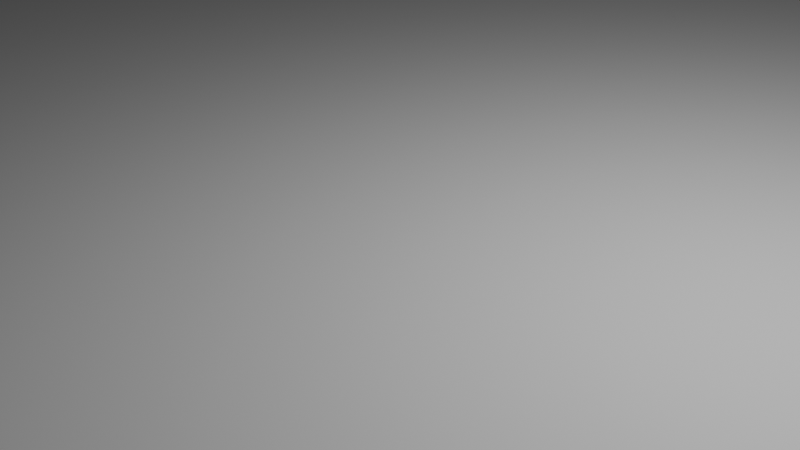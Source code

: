 # Source: empty.blend  (saved by Blender 5.1.30; exported with 4.5.12 LTS)
import bpy
from mathutils import Matrix  # noqa: F401  (used for matrix-valued properties, if any)

bpy.ops.wm.read_factory_settings(use_empty=True)
scene = bpy.context.scene
scene.name = 'Scene'

# ---- collections
col_root = bpy.data.collections.new('root'); scene.collection.children.link(col_root)

# ---- world
world_world = bpy.data.worlds.new('World'); scene.world = world_world
world_world.use_nodes = True; world_world.node_tree.nodes.clear()
_N = world_world.node_tree.nodes; _L = world_world.node_tree.links
n0 = _N.new('ShaderNodeOutputWorld'); n0.name = 'World Output'; n0.location = (200, 100)
n1 = _N.new('ShaderNodeBackground'); n1.name = 'Background'; n1.location = (-200, 100)
n1.inputs[0].default_value = (0.05088, 0.05088, 0.05088, 1.0)
_L.new(n1.outputs[0], n0.inputs[0])
n0.is_active_output = True
world_world.color = (0.05088, 0.05088, 0.05088)
world_world.sun_shadow_jitter_overblur = 0.0

# ---- cameras
cam_camera = bpy.data.cameras.new('Camera')
cam_camera.clip_end = 100.0
cam_camera.ortho_scale = 7.314

# ---- lights
light_light = bpy.data.lights.new('Light', 'POINT')
light_light.energy = 1000.0
light_light.shadow_soft_size = 0.1

# ---- meshes
me_plane = bpy.data.meshes.new('Plane')
me_plane.from_pydata([(-1.0, -1.0, 0.0), (1.0, -1.0, 0.0), (-1.0, 1.0, 0.0), (1.0, 1.0, 0.0), (-1.0, -1.0, -0.03887), (1.0, -1.0, -0.03887), (-1.0, 1.0, -0.03887), (1.0, 1.0, -0.03887)], [], [(0, 1, 3, 2), (4, 6, 7, 5), (3, 7, 6, 2), (0, 4, 5, 1), (1, 5, 7, 3), (2, 6, 4, 0)])
_uv = me_plane.uv_layers.new(name='UVMap')
_uv.uv.foreach_set('vector', [0.0, 0.0, 1.0, 0.0, 1.0, 1.0, 0.0, 1.0, 0.0, 0.0, 0.0, 1.0, 1.0, 1.0, 1.0, 0.0, 1.0, 1.0, 1.0, 1.0, 0.0, 1.0, 0.0, 1.0, 0.0, 0.0, 0.0, 0.0, 1.0, 0.0, 1.0, 0.0, 1.0, 0.0, 1.0, 0.0, 1.0, 1.0, 1.0, 1.0, 0.0, 1.0, 0.0, 1.0, 0.0, 0.0, 0.0, 0.0])
me_plane.update()
me_plane_001 = bpy.data.meshes.new('Plane.001')
me_plane_001.from_pydata([(-1.0, -1.0, 0.0), (1.0, -1.0, 0.0), (-1.0, 1.0, 0.0), (1.0, 1.0, 0.0), (-1.0, -1.0, -0.03887), (1.0, -1.0, -0.03887), (-1.0, 1.0, -0.03887), (1.0, 1.0, -0.03887)], [], [(0, 1, 3, 2), (4, 6, 7, 5), (3, 7, 6, 2), (0, 4, 5, 1), (1, 5, 7, 3), (2, 6, 4, 0)])
_uv = me_plane_001.uv_layers.new(name='UVMap')
_uv.uv.foreach_set('vector', [0.0, 0.0, 1.0, 0.0, 1.0, 1.0, 0.0, 1.0, 0.0, 0.0, 0.0, 1.0, 1.0, 1.0, 1.0, 0.0, 1.0, 1.0, 1.0, 1.0, 0.0, 1.0, 0.0, 1.0, 0.0, 0.0, 0.0, 0.0, 1.0, 0.0, 1.0, 0.0, 1.0, 0.0, 1.0, 0.0, 1.0, 1.0, 1.0, 1.0, 0.0, 1.0, 0.0, 1.0, 0.0, 0.0, 0.0, 0.0])
me_plane_001.update()

# ---- objects
ob_light = bpy.data.objects.new('Light', light_light)
ob_camera = bpy.data.objects.new('Camera', cam_camera)
ob_ground = bpy.data.objects.new('Ground', me_plane)
ob_deathbox = bpy.data.objects.new('Deathbox', me_plane_001)
ob_empty = bpy.data.objects.new('Empty', None)

# ---- transforms, parenting, visibility, modifiers, constraints
ob_light.location = (4.076, 1.005, 5.904)
ob_light.rotation_euler = (0.6503, 0.05522, 1.866)
ob_light.lock_rotations_4d = False
ob_light.empty_display_type = 'ARROWS'
ob_light.color = (0.0, 0.0, 0.0, 0.0)
ob_light.lineart.crease_threshold = 0.0
ob_camera.location = (7.359, -6.926, 4.958)
ob_camera.rotation_euler = (1.109, 0.0, 0.8149)
ob_camera.lock_rotations_4d = False
ob_camera.empty_display_type = 'ARROWS'
ob_camera.color = (0.0, 0.0, 0.0, 0.0)
ob_camera.display_type = 'WIRE'
ob_camera.lineart.crease_threshold = 0.0
ob_ground.location = (-0.01561, 0.01742, 0.01533)
ob_ground.scale = (100.0, 100.0, 10.0)
ob_deathbox.location = (-0.01561, 0.01742, -37.34)
ob_deathbox.scale = (256.0, 256.0, 1.0)
ob_empty.location = (1.697, -0.2775, 1.578)

# ---- collection membership
col_root.objects.link(ob_light)
col_root.objects.link(ob_camera)
col_root.objects.link(ob_ground)
col_root.objects.link(ob_deathbox)
col_root.objects.link(ob_empty)

# ---- scene / render settings (as saved in the file)
scene.camera = ob_camera
scene.frame_start = 1; scene.frame_end = 250; scene.frame_set(0)
scene.render.engine = 'BLENDER_EEVEE_NEXT'
scene.render.bake_bias = 0.0
scene.render.bake_samples = 0
scene.cycles.sampling_pattern = 'TABULATED_SOBOL'
scene.eevee.use_volume_custom_range = False
bpy.context.view_layer.update()
